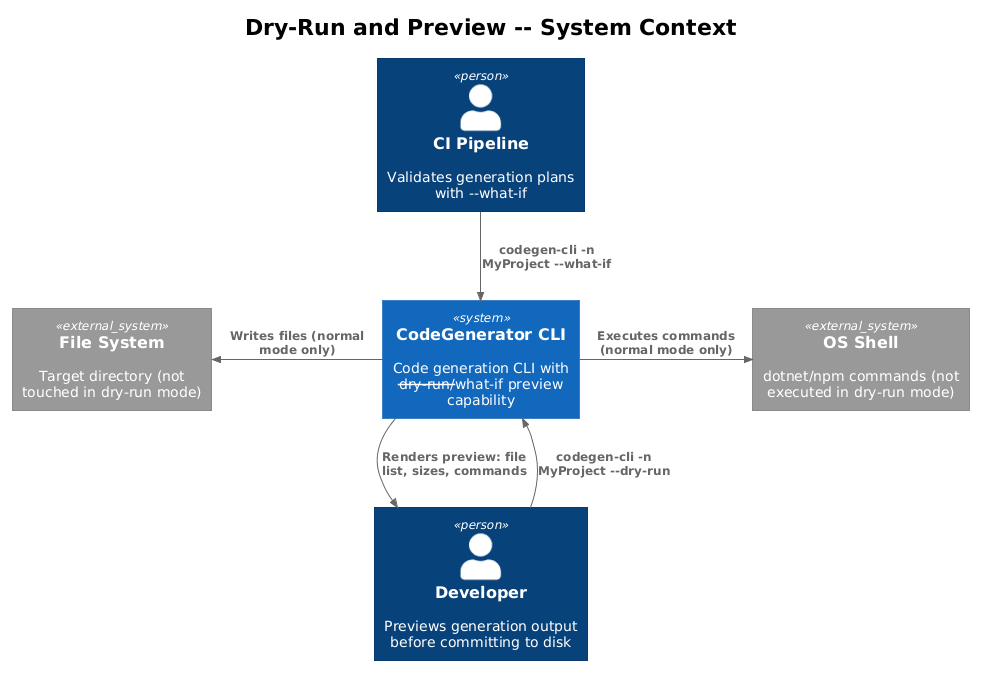

The diagram above was rendered by PlantUML. Its source (embedded in the PNG):
@startuml
!theme plain
!include <C4/C4_Context>

title Dry-Run and Preview -- System Context

Person(developer, "Developer", "Previews generation output before committing to disk")
Person(ci, "CI Pipeline", "Validates generation plans with --what-if")

System(cli, "CodeGenerator CLI", "Code generation CLI with --dry-run/--what-if preview capability")

System_Ext(fs, "File System", "Target directory (not touched in dry-run mode)")
System_Ext(shell, "OS Shell", "dotnet/npm commands (not executed in dry-run mode)")

Rel(developer, cli, "codegen-cli -n MyProject --dry-run")
Rel(ci, cli, "codegen-cli -n MyProject --what-if")
Rel_L(cli, fs, "Writes files (normal mode only)")
Rel_R(cli, shell, "Executes commands (normal mode only)")
Rel(cli, developer, "Renders preview: file list, sizes, commands")
@enduml